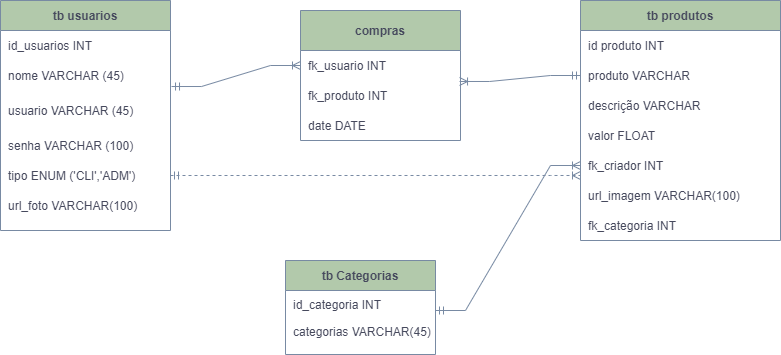

The diagram above was exported from draw.io. Its source (the exported page's mxGraphModel, read from the mxfile embedded in the PNG):
<mxGraphModel dx="868" dy="460" grid="1" gridSize="10" guides="1" tooltips="1" connect="1" arrows="1" fold="1" page="1" pageScale="1" pageWidth="1169" pageHeight="826" math="0" shadow="0">
  <root>
    <mxCell id="0" />
    <mxCell id="1" parent="0" />
    <mxCell id="VeItwPK5Rn5fF3DbWMDi-41" value="tb usuarios" style="shape=table;startSize=30;container=1;collapsible=1;childLayout=tableLayout;fixedRows=1;rowLines=0;fontStyle=1;align=center;resizeLast=1;fillColor=#B2C9AB;strokeColor=#788AA3;fontColor=#46495D;" vertex="1" parent="1">
      <mxGeometry x="150" y="140" width="170" height="230" as="geometry" />
    </mxCell>
    <mxCell id="VeItwPK5Rn5fF3DbWMDi-131" style="shape=tableRow;horizontal=0;startSize=0;swimlaneHead=0;swimlaneBody=0;fillColor=none;collapsible=0;dropTarget=0;points=[[0,0.5],[1,0.5]];portConstraint=eastwest;top=0;left=0;right=0;bottom=0;strokeColor=#788AA3;fontColor=#46495D;" vertex="1" parent="VeItwPK5Rn5fF3DbWMDi-41">
      <mxGeometry y="30" width="170" height="30" as="geometry" />
    </mxCell>
    <mxCell id="VeItwPK5Rn5fF3DbWMDi-132" value="id_usuarios INT" style="shape=partialRectangle;connectable=0;fillColor=none;top=0;left=0;bottom=0;right=0;align=left;spacingLeft=6;overflow=hidden;strokeColor=#788AA3;fontColor=#46495D;" vertex="1" parent="VeItwPK5Rn5fF3DbWMDi-131">
      <mxGeometry width="170" height="30" as="geometry">
        <mxRectangle width="170" height="30" as="alternateBounds" />
      </mxGeometry>
    </mxCell>
    <mxCell id="VeItwPK5Rn5fF3DbWMDi-45" value="" style="shape=tableRow;horizontal=0;startSize=0;swimlaneHead=0;swimlaneBody=0;fillColor=none;collapsible=0;dropTarget=0;points=[[0,0.5],[1,0.5]];portConstraint=eastwest;top=0;left=0;right=0;bottom=0;strokeColor=#788AA3;fontColor=#46495D;" vertex="1" parent="VeItwPK5Rn5fF3DbWMDi-41">
      <mxGeometry y="60" width="170" height="30" as="geometry" />
    </mxCell>
    <mxCell id="VeItwPK5Rn5fF3DbWMDi-47" value="nome VARCHAR (45)" style="shape=partialRectangle;connectable=0;fillColor=none;top=0;left=0;bottom=0;right=0;align=left;spacingLeft=6;overflow=hidden;strokeColor=#788AA3;fontColor=#46495D;" vertex="1" parent="VeItwPK5Rn5fF3DbWMDi-45">
      <mxGeometry width="170" height="30" as="geometry">
        <mxRectangle width="170" height="30" as="alternateBounds" />
      </mxGeometry>
    </mxCell>
    <mxCell id="VeItwPK5Rn5fF3DbWMDi-51" value="" style="shape=tableRow;horizontal=0;startSize=0;swimlaneHead=0;swimlaneBody=0;fillColor=none;collapsible=0;dropTarget=0;points=[[0,0.5],[1,0.5]];portConstraint=eastwest;top=0;left=0;right=0;bottom=0;strokeColor=#788AA3;fontColor=#46495D;" vertex="1" parent="VeItwPK5Rn5fF3DbWMDi-41">
      <mxGeometry y="90" width="170" height="40" as="geometry" />
    </mxCell>
    <mxCell id="VeItwPK5Rn5fF3DbWMDi-53" value="usuario VARCHAR (45)" style="shape=partialRectangle;connectable=0;fillColor=none;top=0;left=0;bottom=0;right=0;align=left;spacingLeft=6;overflow=hidden;strokeColor=#788AA3;fontColor=#46495D;" vertex="1" parent="VeItwPK5Rn5fF3DbWMDi-51">
      <mxGeometry width="170" height="40" as="geometry">
        <mxRectangle width="170" height="40" as="alternateBounds" />
      </mxGeometry>
    </mxCell>
    <mxCell id="VeItwPK5Rn5fF3DbWMDi-88" style="shape=tableRow;horizontal=0;startSize=0;swimlaneHead=0;swimlaneBody=0;fillColor=none;collapsible=0;dropTarget=0;points=[[0,0.5],[1,0.5]];portConstraint=eastwest;top=0;left=0;right=0;bottom=0;strokeColor=#788AA3;fontColor=#46495D;" vertex="1" parent="VeItwPK5Rn5fF3DbWMDi-41">
      <mxGeometry y="130" width="170" height="30" as="geometry" />
    </mxCell>
    <mxCell id="VeItwPK5Rn5fF3DbWMDi-90" value="senha VARCHAR (100)" style="shape=partialRectangle;connectable=0;fillColor=none;top=0;left=0;bottom=0;right=0;align=left;spacingLeft=6;overflow=hidden;strokeColor=#788AA3;fontColor=#46495D;" vertex="1" parent="VeItwPK5Rn5fF3DbWMDi-88">
      <mxGeometry width="170" height="30" as="geometry">
        <mxRectangle width="170" height="30" as="alternateBounds" />
      </mxGeometry>
    </mxCell>
    <mxCell id="VeItwPK5Rn5fF3DbWMDi-133" style="shape=tableRow;horizontal=0;startSize=0;swimlaneHead=0;swimlaneBody=0;fillColor=none;collapsible=0;dropTarget=0;points=[[0,0.5],[1,0.5]];portConstraint=eastwest;top=0;left=0;right=0;bottom=0;strokeColor=#788AA3;fontColor=#46495D;" vertex="1" parent="VeItwPK5Rn5fF3DbWMDi-41">
      <mxGeometry y="160" width="170" height="30" as="geometry" />
    </mxCell>
    <mxCell id="VeItwPK5Rn5fF3DbWMDi-134" value="tipo ENUM ('CLI','ADM')" style="shape=partialRectangle;connectable=0;fillColor=none;top=0;left=0;bottom=0;right=0;align=left;spacingLeft=6;overflow=hidden;strokeColor=#788AA3;fontColor=#46495D;" vertex="1" parent="VeItwPK5Rn5fF3DbWMDi-133">
      <mxGeometry width="170" height="30" as="geometry">
        <mxRectangle width="170" height="30" as="alternateBounds" />
      </mxGeometry>
    </mxCell>
    <mxCell id="VeItwPK5Rn5fF3DbWMDi-135" style="shape=tableRow;horizontal=0;startSize=0;swimlaneHead=0;swimlaneBody=0;fillColor=none;collapsible=0;dropTarget=0;points=[[0,0.5],[1,0.5]];portConstraint=eastwest;top=0;left=0;right=0;bottom=0;strokeColor=#788AA3;fontColor=#46495D;" vertex="1" parent="VeItwPK5Rn5fF3DbWMDi-41">
      <mxGeometry y="190" width="170" height="30" as="geometry" />
    </mxCell>
    <mxCell id="VeItwPK5Rn5fF3DbWMDi-136" value="url_foto VARCHAR(100)" style="shape=partialRectangle;connectable=0;fillColor=none;top=0;left=0;bottom=0;right=0;align=left;spacingLeft=6;overflow=hidden;strokeColor=#788AA3;fontColor=#46495D;" vertex="1" parent="VeItwPK5Rn5fF3DbWMDi-135">
      <mxGeometry width="170" height="30" as="geometry">
        <mxRectangle width="170" height="30" as="alternateBounds" />
      </mxGeometry>
    </mxCell>
    <mxCell id="VeItwPK5Rn5fF3DbWMDi-54" value="compras" style="shape=table;startSize=40;container=1;collapsible=1;childLayout=tableLayout;fixedRows=1;rowLines=0;fontStyle=1;align=center;resizeLast=1;fillColor=#B2C9AB;strokeColor=#788AA3;fontColor=#46495D;" vertex="1" parent="1">
      <mxGeometry x="450" y="150" width="160" height="130" as="geometry" />
    </mxCell>
    <mxCell id="VeItwPK5Rn5fF3DbWMDi-58" value="" style="shape=tableRow;horizontal=0;startSize=0;swimlaneHead=0;swimlaneBody=0;fillColor=none;collapsible=0;dropTarget=0;points=[[0,0.5],[1,0.5]];portConstraint=eastwest;top=0;left=0;right=0;bottom=0;strokeColor=#788AA3;fontColor=#46495D;" vertex="1" parent="VeItwPK5Rn5fF3DbWMDi-54">
      <mxGeometry y="40" width="160" height="30" as="geometry" />
    </mxCell>
    <mxCell id="VeItwPK5Rn5fF3DbWMDi-60" value="fk_usuario INT" style="shape=partialRectangle;connectable=0;fillColor=none;top=0;left=0;bottom=0;right=0;align=left;spacingLeft=6;overflow=hidden;strokeColor=#788AA3;fontColor=#46495D;" vertex="1" parent="VeItwPK5Rn5fF3DbWMDi-58">
      <mxGeometry width="160" height="30" as="geometry">
        <mxRectangle width="160" height="30" as="alternateBounds" />
      </mxGeometry>
    </mxCell>
    <mxCell id="VeItwPK5Rn5fF3DbWMDi-61" value="" style="shape=tableRow;horizontal=0;startSize=0;swimlaneHead=0;swimlaneBody=0;fillColor=none;collapsible=0;dropTarget=0;points=[[0,0.5],[1,0.5]];portConstraint=eastwest;top=0;left=0;right=0;bottom=0;strokeColor=#788AA3;fontColor=#46495D;" vertex="1" parent="VeItwPK5Rn5fF3DbWMDi-54">
      <mxGeometry y="70" width="160" height="30" as="geometry" />
    </mxCell>
    <mxCell id="VeItwPK5Rn5fF3DbWMDi-63" value="fk_produto INT" style="shape=partialRectangle;connectable=0;fillColor=none;top=0;left=0;bottom=0;right=0;align=left;spacingLeft=6;overflow=hidden;strokeColor=#788AA3;fontColor=#46495D;" vertex="1" parent="VeItwPK5Rn5fF3DbWMDi-61">
      <mxGeometry width="160" height="30" as="geometry">
        <mxRectangle width="160" height="30" as="alternateBounds" />
      </mxGeometry>
    </mxCell>
    <mxCell id="VeItwPK5Rn5fF3DbWMDi-64" value="" style="shape=tableRow;horizontal=0;startSize=0;swimlaneHead=0;swimlaneBody=0;fillColor=none;collapsible=0;dropTarget=0;points=[[0,0.5],[1,0.5]];portConstraint=eastwest;top=0;left=0;right=0;bottom=0;strokeColor=#788AA3;fontColor=#46495D;" vertex="1" parent="VeItwPK5Rn5fF3DbWMDi-54">
      <mxGeometry y="100" width="160" height="30" as="geometry" />
    </mxCell>
    <mxCell id="VeItwPK5Rn5fF3DbWMDi-66" value="date DATE" style="shape=partialRectangle;connectable=0;fillColor=none;top=0;left=0;bottom=0;right=0;align=left;spacingLeft=6;overflow=hidden;strokeColor=#788AA3;fontColor=#46495D;" vertex="1" parent="VeItwPK5Rn5fF3DbWMDi-64">
      <mxGeometry width="160" height="30" as="geometry">
        <mxRectangle width="160" height="30" as="alternateBounds" />
      </mxGeometry>
    </mxCell>
    <mxCell id="VeItwPK5Rn5fF3DbWMDi-67" value="tb produtos" style="shape=table;startSize=30;container=1;collapsible=1;childLayout=tableLayout;fixedRows=1;rowLines=0;fontStyle=1;align=center;resizeLast=1;fillColor=#B2C9AB;strokeColor=#788AA3;fontColor=#46495D;" vertex="1" parent="1">
      <mxGeometry x="730" y="140" width="200" height="240" as="geometry" />
    </mxCell>
    <mxCell id="VeItwPK5Rn5fF3DbWMDi-71" value="" style="shape=tableRow;horizontal=0;startSize=0;swimlaneHead=0;swimlaneBody=0;fillColor=none;collapsible=0;dropTarget=0;points=[[0,0.5],[1,0.5]];portConstraint=eastwest;top=0;left=0;right=0;bottom=0;strokeColor=#788AA3;fontColor=#46495D;" vertex="1" parent="VeItwPK5Rn5fF3DbWMDi-67">
      <mxGeometry y="30" width="200" height="30" as="geometry" />
    </mxCell>
    <mxCell id="VeItwPK5Rn5fF3DbWMDi-73" value="id produto INT " style="shape=partialRectangle;connectable=0;fillColor=none;top=0;left=0;bottom=0;right=0;align=left;spacingLeft=6;overflow=hidden;strokeColor=#788AA3;fontColor=#46495D;" vertex="1" parent="VeItwPK5Rn5fF3DbWMDi-71">
      <mxGeometry width="200" height="30" as="geometry">
        <mxRectangle width="200" height="30" as="alternateBounds" />
      </mxGeometry>
    </mxCell>
    <mxCell id="VeItwPK5Rn5fF3DbWMDi-74" value="" style="shape=tableRow;horizontal=0;startSize=0;swimlaneHead=0;swimlaneBody=0;fillColor=none;collapsible=0;dropTarget=0;points=[[0,0.5],[1,0.5]];portConstraint=eastwest;top=0;left=0;right=0;bottom=0;strokeColor=#788AA3;fontColor=#46495D;" vertex="1" parent="VeItwPK5Rn5fF3DbWMDi-67">
      <mxGeometry y="60" width="200" height="30" as="geometry" />
    </mxCell>
    <mxCell id="VeItwPK5Rn5fF3DbWMDi-76" value="produto VARCHAR" style="shape=partialRectangle;connectable=0;fillColor=none;top=0;left=0;bottom=0;right=0;align=left;spacingLeft=6;overflow=hidden;strokeColor=#788AA3;fontColor=#46495D;" vertex="1" parent="VeItwPK5Rn5fF3DbWMDi-74">
      <mxGeometry width="200" height="30" as="geometry">
        <mxRectangle width="200" height="30" as="alternateBounds" />
      </mxGeometry>
    </mxCell>
    <mxCell id="VeItwPK5Rn5fF3DbWMDi-77" value="" style="shape=tableRow;horizontal=0;startSize=0;swimlaneHead=0;swimlaneBody=0;fillColor=none;collapsible=0;dropTarget=0;points=[[0,0.5],[1,0.5]];portConstraint=eastwest;top=0;left=0;right=0;bottom=0;strokeColor=#788AA3;fontColor=#46495D;" vertex="1" parent="VeItwPK5Rn5fF3DbWMDi-67">
      <mxGeometry y="90" width="200" height="30" as="geometry" />
    </mxCell>
    <mxCell id="VeItwPK5Rn5fF3DbWMDi-79" value="descrição VARCHAR" style="shape=partialRectangle;connectable=0;fillColor=none;top=0;left=0;bottom=0;right=0;align=left;spacingLeft=6;overflow=hidden;strokeColor=#788AA3;fontColor=#46495D;" vertex="1" parent="VeItwPK5Rn5fF3DbWMDi-77">
      <mxGeometry width="200" height="30" as="geometry">
        <mxRectangle width="200" height="30" as="alternateBounds" />
      </mxGeometry>
    </mxCell>
    <mxCell id="VeItwPK5Rn5fF3DbWMDi-94" style="shape=tableRow;horizontal=0;startSize=0;swimlaneHead=0;swimlaneBody=0;fillColor=none;collapsible=0;dropTarget=0;points=[[0,0.5],[1,0.5]];portConstraint=eastwest;top=0;left=0;right=0;bottom=0;strokeColor=#788AA3;fontColor=#46495D;" vertex="1" parent="VeItwPK5Rn5fF3DbWMDi-67">
      <mxGeometry y="120" width="200" height="30" as="geometry" />
    </mxCell>
    <mxCell id="VeItwPK5Rn5fF3DbWMDi-96" value="valor FLOAT" style="shape=partialRectangle;connectable=0;fillColor=none;top=0;left=0;bottom=0;right=0;align=left;spacingLeft=6;overflow=hidden;strokeColor=#788AA3;fontColor=#46495D;" vertex="1" parent="VeItwPK5Rn5fF3DbWMDi-94">
      <mxGeometry width="200" height="30" as="geometry">
        <mxRectangle width="200" height="30" as="alternateBounds" />
      </mxGeometry>
    </mxCell>
    <mxCell id="VeItwPK5Rn5fF3DbWMDi-100" style="shape=tableRow;horizontal=0;startSize=0;swimlaneHead=0;swimlaneBody=0;fillColor=none;collapsible=0;dropTarget=0;points=[[0,0.5],[1,0.5]];portConstraint=eastwest;top=0;left=0;right=0;bottom=0;strokeColor=#788AA3;fontColor=#46495D;" vertex="1" parent="VeItwPK5Rn5fF3DbWMDi-67">
      <mxGeometry y="150" width="200" height="30" as="geometry" />
    </mxCell>
    <mxCell id="VeItwPK5Rn5fF3DbWMDi-102" value="fk_criador INT" style="shape=partialRectangle;connectable=0;fillColor=none;top=0;left=0;bottom=0;right=0;align=left;spacingLeft=6;overflow=hidden;strokeColor=#788AA3;fontColor=#46495D;" vertex="1" parent="VeItwPK5Rn5fF3DbWMDi-100">
      <mxGeometry width="200" height="30" as="geometry">
        <mxRectangle width="200" height="30" as="alternateBounds" />
      </mxGeometry>
    </mxCell>
    <mxCell id="VeItwPK5Rn5fF3DbWMDi-103" style="shape=tableRow;horizontal=0;startSize=0;swimlaneHead=0;swimlaneBody=0;fillColor=none;collapsible=0;dropTarget=0;points=[[0,0.5],[1,0.5]];portConstraint=eastwest;top=0;left=0;right=0;bottom=0;strokeColor=#788AA3;fontColor=#46495D;" vertex="1" parent="VeItwPK5Rn5fF3DbWMDi-67">
      <mxGeometry y="180" width="200" height="30" as="geometry" />
    </mxCell>
    <mxCell id="VeItwPK5Rn5fF3DbWMDi-105" value="url_imagem VARCHAR(100)" style="shape=partialRectangle;connectable=0;fillColor=none;top=0;left=0;bottom=0;right=0;align=left;spacingLeft=6;overflow=hidden;strokeColor=#788AA3;fontColor=#46495D;" vertex="1" parent="VeItwPK5Rn5fF3DbWMDi-103">
      <mxGeometry width="200" height="30" as="geometry">
        <mxRectangle width="200" height="30" as="alternateBounds" />
      </mxGeometry>
    </mxCell>
    <mxCell id="VeItwPK5Rn5fF3DbWMDi-137" style="shape=tableRow;horizontal=0;startSize=0;swimlaneHead=0;swimlaneBody=0;fillColor=none;collapsible=0;dropTarget=0;points=[[0,0.5],[1,0.5]];portConstraint=eastwest;top=0;left=0;right=0;bottom=0;strokeColor=#788AA3;fontColor=#46495D;" vertex="1" parent="VeItwPK5Rn5fF3DbWMDi-67">
      <mxGeometry y="210" width="200" height="30" as="geometry" />
    </mxCell>
    <mxCell id="VeItwPK5Rn5fF3DbWMDi-138" value="fk_categoria INT" style="shape=partialRectangle;connectable=0;fillColor=none;top=0;left=0;bottom=0;right=0;align=left;spacingLeft=6;overflow=hidden;strokeColor=#788AA3;fontColor=#46495D;" vertex="1" parent="VeItwPK5Rn5fF3DbWMDi-137">
      <mxGeometry width="200" height="30" as="geometry">
        <mxRectangle width="200" height="30" as="alternateBounds" />
      </mxGeometry>
    </mxCell>
    <mxCell id="VeItwPK5Rn5fF3DbWMDi-80" value="" style="edgeStyle=entityRelationEdgeStyle;fontSize=12;html=1;endArrow=ERoneToMany;startArrow=ERmandOne;rounded=0;entryX=0;entryY=0.5;entryDx=0;entryDy=0;exitX=1.006;exitY=0.867;exitDx=0;exitDy=0;exitPerimeter=0;strokeColor=#788AA3;fontColor=#46495D;" edge="1" parent="1" source="VeItwPK5Rn5fF3DbWMDi-45" target="VeItwPK5Rn5fF3DbWMDi-58">
      <mxGeometry width="100" height="100" relative="1" as="geometry">
        <mxPoint x="330" y="280" as="sourcePoint" />
        <mxPoint x="430" y="180" as="targetPoint" />
      </mxGeometry>
    </mxCell>
    <mxCell id="VeItwPK5Rn5fF3DbWMDi-81" value="" style="edgeStyle=entityRelationEdgeStyle;fontSize=12;html=1;endArrow=ERoneToMany;startArrow=ERmandOne;rounded=0;entryX=0.994;entryY=0.033;entryDx=0;entryDy=0;entryPerimeter=0;exitX=0;exitY=0.5;exitDx=0;exitDy=0;strokeColor=#788AA3;fontColor=#46495D;" edge="1" parent="1" source="VeItwPK5Rn5fF3DbWMDi-74" target="VeItwPK5Rn5fF3DbWMDi-61">
      <mxGeometry width="100" height="100" relative="1" as="geometry">
        <mxPoint x="730" y="241" as="sourcePoint" />
        <mxPoint x="710" y="303" as="targetPoint" />
      </mxGeometry>
    </mxCell>
    <mxCell id="VeItwPK5Rn5fF3DbWMDi-114" value="tb Categorias" style="shape=table;startSize=30;container=1;collapsible=1;childLayout=tableLayout;fixedRows=1;rowLines=0;fontStyle=1;align=center;resizeLast=1;fontColor=#46495D;strokeColor=#788AA3;fillColor=#B2C9AB;" vertex="1" parent="1">
      <mxGeometry x="435" y="400" width="150" height="94" as="geometry" />
    </mxCell>
    <mxCell id="VeItwPK5Rn5fF3DbWMDi-118" value="" style="shape=tableRow;horizontal=0;startSize=0;swimlaneHead=0;swimlaneBody=0;fillColor=none;collapsible=0;dropTarget=0;points=[[0,0.5],[1,0.5]];portConstraint=eastwest;top=0;left=0;right=0;bottom=0;fontColor=#46495D;strokeColor=#788AA3;" vertex="1" parent="VeItwPK5Rn5fF3DbWMDi-114">
      <mxGeometry y="30" width="150" height="27" as="geometry" />
    </mxCell>
    <mxCell id="VeItwPK5Rn5fF3DbWMDi-120" value="id_categoria INT" style="shape=partialRectangle;connectable=0;fillColor=none;top=0;left=0;bottom=0;right=0;align=left;spacingLeft=6;overflow=hidden;fontColor=#46495D;strokeColor=#788AA3;" vertex="1" parent="VeItwPK5Rn5fF3DbWMDi-118">
      <mxGeometry width="150" height="27" as="geometry">
        <mxRectangle width="150" height="27" as="alternateBounds" />
      </mxGeometry>
    </mxCell>
    <mxCell id="VeItwPK5Rn5fF3DbWMDi-121" value="" style="shape=tableRow;horizontal=0;startSize=0;swimlaneHead=0;swimlaneBody=0;fillColor=none;collapsible=0;dropTarget=0;points=[[0,0.5],[1,0.5]];portConstraint=eastwest;top=0;left=0;right=0;bottom=0;fontColor=#46495D;strokeColor=#788AA3;" vertex="1" parent="VeItwPK5Rn5fF3DbWMDi-114">
      <mxGeometry y="57" width="150" height="27" as="geometry" />
    </mxCell>
    <mxCell id="VeItwPK5Rn5fF3DbWMDi-123" value="categorias VARCHAR(45)" style="shape=partialRectangle;connectable=0;fillColor=none;top=0;left=0;bottom=0;right=0;align=left;spacingLeft=6;overflow=hidden;fontColor=#46495D;strokeColor=#788AA3;" vertex="1" parent="VeItwPK5Rn5fF3DbWMDi-121">
      <mxGeometry width="150" height="27" as="geometry">
        <mxRectangle width="150" height="27" as="alternateBounds" />
      </mxGeometry>
    </mxCell>
    <mxCell id="VeItwPK5Rn5fF3DbWMDi-127" value="" style="edgeStyle=entityRelationEdgeStyle;fontSize=12;html=1;endArrow=ERoneToMany;startArrow=ERmandOne;rounded=0;fontColor=#46495D;strokeColor=#788AA3;fillColor=#B2C9AB;entryX=0;entryY=0.5;entryDx=0;entryDy=0;" edge="1" parent="1" target="VeItwPK5Rn5fF3DbWMDi-100">
      <mxGeometry width="100" height="100" relative="1" as="geometry">
        <mxPoint x="585" y="450" as="sourcePoint" />
        <mxPoint x="685" y="350" as="targetPoint" />
      </mxGeometry>
    </mxCell>
    <mxCell id="VeItwPK5Rn5fF3DbWMDi-128" value="" style="edgeStyle=entityRelationEdgeStyle;fontSize=12;html=1;endArrow=ERoneToMany;startArrow=ERmandOne;rounded=0;fontColor=#46495D;strokeColor=#788AA3;fillColor=#B2C9AB;dashed=1;entryX=0;entryY=0.833;entryDx=0;entryDy=0;entryPerimeter=0;" edge="1" parent="1">
      <mxGeometry width="100" height="100" relative="1" as="geometry">
        <mxPoint x="320" y="315" as="sourcePoint" />
        <mxPoint x="730" y="314.99" as="targetPoint" />
      </mxGeometry>
    </mxCell>
  </root>
</mxGraphModel>